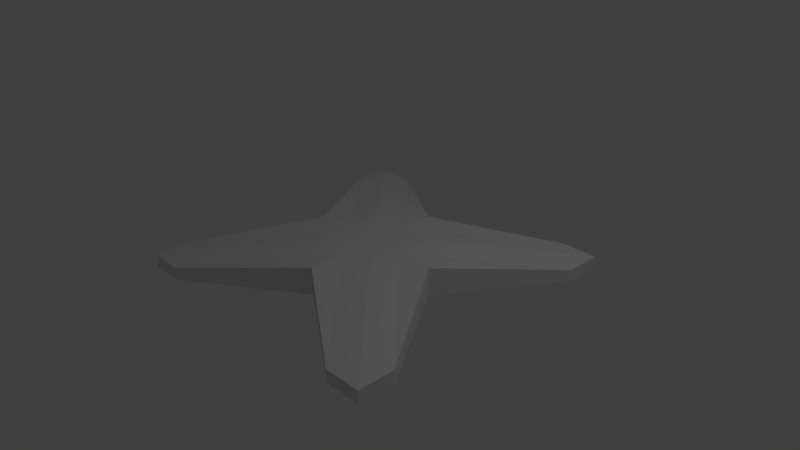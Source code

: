 # Source: quadcopter.blend  (saved by Blender 2.76.0; exported with 4.5.12 LTS)
import bpy
from mathutils import Matrix  # noqa: F401  (used for matrix-valued properties, if any)

bpy.ops.wm.read_factory_settings(use_empty=True)
scene = bpy.context.scene
scene.name = 'Scene'

# ---- collections
col_collection_1 = bpy.data.collections.new('Collection 1'); scene.collection.children.link(col_collection_1)

# ---- materials (node trees are filled in below, after node groups)
mat_material = bpy.data.materials.new('Material')
mat_material.alpha_threshold = 0.0
mat_material.use_transparent_shadow = False
mat_material.roughness = 0.5
mat_material.line_color = (0.0, 0.0, 0.0, 1.0)

# ---- material node trees

# ---- world
world_world = bpy.data.worlds.new('World'); scene.world = world_world
world_world.color = (0.05088, 0.05088, 0.05088)
world_world.use_sun_shadow = False
world_world.sun_shadow_jitter_overblur = 0.0
world_world.cycles.sampling_method = 'MANUAL'
world_world.cycles.sample_map_resolution = 256

# ---- cameras
cam_camera = bpy.data.cameras.new('Camera')
cam_camera.clip_end = 100.0
cam_camera.lens = 35.0
cam_camera.sensor_width = 32.0
cam_camera.sensor_height = 18.0
cam_camera.ortho_scale = 7.314
cam_camera.dof.focus_distance = 0.0
cam_camera.dof.aperture_fstop = 128.0

# ---- lights
light_lamp = bpy.data.lights.new('Lamp', 'POINT')
light_lamp.transmission_factor = 0.0
light_lamp.cutoff_distance = 30.0
light_lamp.energy = 100.0
light_lamp.shadow_buffer_clip_start = 1.001
light_lamp.shadow_soft_size = 0.1
light_lamp.shadow_maximum_resolution = 0.006
light_lamp.use_absolute_resolution = True
light_lamp.cycles.use_multiple_importance_sampling = False

# ---- meshes
me_cube = bpy.data.meshes.new('Cube')
me_cube.from_pydata([(-2.0, -2.0, -0.1927), (-0.5, -0.5, 0.2051), (-0.5, -0.5, -0.1927), (-1.5, -2.0, -0.02208), (-2.0, -2.0, -0.02208), (-1.5, -2.0, -0.1927), (-2.0, -1.5, -0.02208), (-2.0, -1.5, -0.1927), (2.0, -2.0, -0.1927), (0.5, -0.5, 0.2051), (0.5, -0.5, -0.1927), (1.5, -2.0, -0.02208), (2.0, -2.0, -0.02208), (1.5, -2.0, -0.1927), (0.0, -0.5, -0.1927), (0.0, -0.5, 0.2051), (2.0, -1.5, -0.02208), (0.0, -1.0, -0.1927), (2.0, -1.5, -0.1927), (0.0, -1.0, 0.1927), (-0.5, 0.0, 0.2051), (-0.5, 0.0, -0.1927), (-2.0, 2.0, -0.1927), (-0.5, 0.5, 0.2051), (-0.5, 0.5, -0.1927), (-1.5, 2.0, -0.02208), (-2.0, 2.0, -0.02208), (-1.5, 2.0, -0.1927), (-1.0, 0.0, -0.1927), (-1.0, 0.0, 0.1927), (-2.0, 1.5, -0.02208), (-2.0, 1.5, -0.1927), (0.5, 0.0, 0.2051), (0.5, 0.0, -0.1927), (2.0, 2.0, -0.1927), (0.5, 0.5, 0.2051), (0.5, 0.5, -0.1927), (1.5, 2.0, -0.02208), (2.0, 2.0, -0.02208), (1.5, 2.0, -0.1927), (0.0, 0.5, -0.1927), (1.0, 0.0, -0.1927), (0.0, 0.5, 0.2051), (1.0, 0.0, 0.1927), (2.0, 1.5, -0.02208), (0.0, 1.0, -0.1927), (2.0, 1.5, -0.1927), (0.0, 1.0, 0.1927), (0.0, 0.0, 0.2233), (0.0, 0.0, -0.1927)], [], [(2, 5, 0, 7), (1, 6, 4, 3), (14, 17, 5, 2), (5, 3, 4, 0), (48, 20, 1, 15), (49, 14, 2, 21), (7, 6, 29, 28), (0, 4, 6, 7), (17, 19, 3, 5), (21, 2, 7, 28), (15, 1, 3, 19), (20, 29, 6, 1), (10, 18, 8, 13), (9, 11, 12, 16), (14, 10, 13, 17), (13, 8, 12, 11), (48, 15, 9, 32), (49, 33, 10, 14), (18, 41, 43, 16), (8, 18, 16, 12), (17, 13, 11, 19), (33, 41, 18, 10), (15, 19, 11, 9), (32, 9, 16, 43), (24, 31, 22, 27), (23, 25, 26, 30), (40, 24, 27, 45), (27, 22, 26, 25), (48, 42, 23, 20), (49, 21, 24, 40), (31, 28, 29, 30), (22, 31, 30, 26), (45, 27, 25, 47), (21, 28, 31, 24), (42, 47, 25, 23), (20, 23, 30, 29), (36, 39, 34, 46), (35, 44, 38, 37), (40, 45, 39, 36), (39, 37, 38, 34), (48, 32, 35, 42), (49, 40, 36, 33), (46, 44, 43, 41), (34, 38, 44, 46), (45, 47, 37, 39), (33, 36, 46, 41), (42, 35, 37, 47), (32, 43, 44, 35)])
_uv = me_cube.uv_layers.new(name='UVMap')
_uv.uv.foreach_set('vector', [0.8125, 0.245, 0.9375, 0.0, 1.0, 0.0, 1.0, 0.08168, 0.1875, 0.4084, 0.0625, 0.6535, 8.941e-08, 0.6535, 5.96e-08, 0.5718, 0.75, 0.245, 0.75, 0.1634, 0.9375, 0.0, 0.8125, 0.245, 0.4494, 0.7112, 0.4281, 0.7112, 0.4281, 0.6535, 0.4494, 0.6535, 0.25, 0.3267, 0.25, 0.4084, 0.1875, 0.4084, 0.1875, 0.3267, 0.75, 0.3267, 0.75, 0.245, 0.8125, 0.245, 0.8125, 0.3267, 0.1445, 0.7112, 0.1659, 0.7112, 0.1927, 1.0, 0.1445, 1.0, 0.1445, 0.6535, 0.1659, 0.6535, 0.1659, 0.7112, 0.1445, 0.7112, 0.2891, 0.9422, 0.2409, 0.9422, 0.2677, 0.6535, 0.2891, 0.6535, 0.8125, 0.3267, 0.8125, 0.245, 1.0, 0.08168, 0.875, 0.3267, 0.1875, 0.3267, 0.1875, 0.4084, 5.96e-08, 0.5718, 0.125, 0.3267, 0.25, 0.4084, 0.25, 0.4901, 0.0625, 0.6535, 0.1875, 0.4084, 0.6875, 0.245, 0.5, 0.08168, 0.5, 7.79e-08, 0.5625, 5.842e-08, 0.1875, 0.245, 0.0, 0.08168, 0.0, 7.79e-08, 0.0625, 7.79e-08, 0.75, 0.245, 0.6875, 0.245, 0.5625, 5.842e-08, 0.75, 0.1634, 0.4281, 0.6535, 0.4281, 0.7112, 0.4067, 0.7112, 0.4067, 0.6535, 0.25, 0.3267, 0.1875, 0.3267, 0.1875, 0.245, 0.25, 0.245, 0.75, 0.3267, 0.6875, 0.3267, 0.6875, 0.245, 0.75, 0.245, 0.04818, 0.7112, 0.04818, 1.0, 0.0, 1.0, 0.02685, 0.7112, 0.04818, 0.6535, 0.04818, 0.7112, 0.02685, 0.7112, 0.02685, 0.6535, 0.3372, 0.9422, 0.3372, 0.6535, 0.3586, 0.6535, 0.3854, 0.9422, 0.6875, 0.3267, 0.625, 0.3267, 0.5, 0.08168, 0.6875, 0.245, 0.1875, 0.3267, 0.125, 0.3267, 0.0, 0.08168, 0.1875, 0.245, 0.25, 0.245, 0.1875, 0.245, 0.0625, 7.79e-08, 0.25, 0.1634, 0.8125, 0.4084, 1.0, 0.5718, 1.0, 0.6535, 0.9375, 0.6535, 0.3125, 0.4084, 0.5, 0.5718, 0.5, 0.6535, 0.4375, 0.6535, 0.75, 0.4084, 0.8125, 0.4084, 0.9375, 0.6535, 0.75, 0.4901, 0.4707, 0.6535, 0.4707, 0.7112, 0.4494, 0.7112, 0.4494, 0.6535, 0.25, 0.3267, 0.3125, 0.3267, 0.3125, 0.4084, 0.25, 0.4084, 0.75, 0.3267, 0.8125, 0.3267, 0.8125, 0.4084, 0.75, 0.4084, 0.1445, 0.7112, 0.1445, 1.0, 0.09635, 1.0, 0.1232, 0.7112, 0.1445, 0.6535, 0.1445, 0.7112, 0.1232, 0.7112, 0.1232, 0.6535, 0.2409, 0.6535, 0.2409, 0.9422, 0.2195, 0.9422, 0.1927, 0.6535, 0.8125, 0.3267, 0.875, 0.3267, 1.0, 0.5718, 0.8125, 0.4084, 0.3125, 0.3267, 0.375, 0.3267, 0.5, 0.5718, 0.3125, 0.4084, 0.25, 0.4084, 0.3125, 0.4084, 0.4375, 0.6535, 0.25, 0.4901, 0.6875, 0.4084, 0.5625, 0.6535, 0.5, 0.6535, 0.5, 0.5718, 0.3125, 0.245, 0.4375, 7.79e-08, 0.5, 0.0, 0.5, 0.08168, 0.75, 0.4084, 0.75, 0.4901, 0.5625, 0.6535, 0.6875, 0.4084, 0.4067, 0.7112, 0.3854, 0.7112, 0.3854, 0.6535, 0.4067, 0.6535, 0.25, 0.3267, 0.25, 0.245, 0.3125, 0.245, 0.3125, 0.3267, 0.75, 0.3267, 0.75, 0.4084, 0.6875, 0.4084, 0.6875, 0.3267, 0.04818, 0.7112, 0.0695, 0.7112, 0.09635, 1.0, 0.04818, 1.0, 0.04818, 0.6535, 0.0695, 0.6535, 0.0695, 0.7112, 0.04818, 0.7112, 0.3372, 0.9422, 0.2891, 0.9422, 0.3159, 0.6535, 0.3372, 0.6535, 0.6875, 0.3267, 0.6875, 0.4084, 0.5, 0.5718, 0.625, 0.3267, 0.3125, 0.3267, 0.3125, 0.245, 0.5, 0.08168, 0.375, 0.3267, 0.25, 0.245, 0.25, 0.1634, 0.4375, 7.79e-08, 0.3125, 0.245])
me_cube.materials.append(mat_material)
me_cube.use_remesh_preserve_volume = False
me_cube.use_remesh_preserve_attributes = False
me_cube.use_mirror_vertex_groups = False
me_cube.update()

# ---- objects
ob_quadcopter = bpy.data.objects.new('quadcopter', me_cube)
ob_lamp = bpy.data.objects.new('Lamp', light_lamp)
ob_camera = bpy.data.objects.new('Camera', cam_camera)

# ---- transforms, parenting, visibility, modifiers, constraints
ob_quadcopter.location = (0.0, 0.0, 0.0)
ob_quadcopter.lock_rotations_4d = False
ob_quadcopter.empty_display_type = 'ARROWS'
ob_quadcopter.lineart.crease_threshold = 0.0
ob_lamp.location = (4.076, 1.005, 5.904)
ob_lamp.rotation_euler = (0.6503, 0.05522, 1.866)
ob_lamp.lock_rotations_4d = False
ob_lamp.empty_display_type = 'ARROWS'
ob_lamp.color = (0.0, 0.0, 0.0, 0.0)
ob_lamp.lineart.crease_threshold = 0.0
ob_camera.location = (7.481, -6.508, 5.344)
ob_camera.rotation_euler = (1.109, 0.01082, 0.8149)
ob_camera.lock_rotations_4d = False
ob_camera.empty_display_type = 'ARROWS'
ob_camera.color = (0.0, 0.0, 0.0, 0.0)
ob_camera.display_type = 'WIRE'
ob_camera.lineart.crease_threshold = 0.0

# ---- collection membership
col_collection_1.objects.link(ob_quadcopter)
col_collection_1.objects.link(ob_lamp)
col_collection_1.objects.link(ob_camera)

# ---- scene / render settings (as saved in the file)
scene.camera = ob_camera
scene.frame_start = 1; scene.frame_end = 250; scene.frame_set(1)
scene.render.engine = 'BLENDER_EEVEE_NEXT'
scene.render.resolution_percentage = 50
scene.render.dither_intensity = 0.0
scene.cycles.use_denoising = False
scene.cycles.samples = 10
scene.cycles.sampling_pattern = 'TABULATED_SOBOL'
scene.cycles.light_sampling_threshold = 0.0
scene.cycles.use_adaptive_sampling = False
scene.cycles.use_light_tree = False
scene.cycles.blur_glossy = 0.0
scene.cycles.pixel_filter_type = 'GAUSSIAN'
scene.cycles.sample_clamp_indirect = 0.0
scene.view_settings.view_transform = 'Standard'
bpy.context.view_layer.update()
